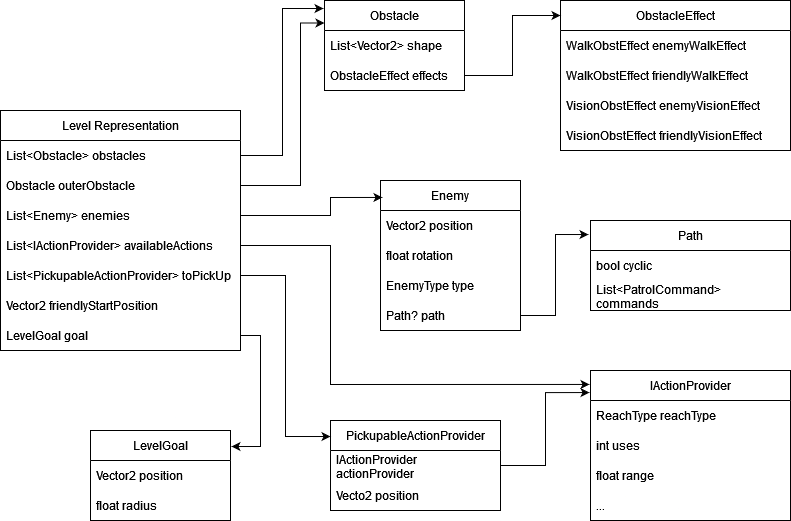

The diagram above was exported from draw.io. Its source (the exported page's mxGraphModel, read from the mxfile embedded in the PNG):
<mxGraphModel dx="1050" dy="537" grid="1" gridSize="10" guides="1" tooltips="1" connect="1" arrows="1" fold="1" page="1" pageScale="1" pageWidth="827" pageHeight="1169" math="0" shadow="0">
  <root>
    <mxCell id="WIyWlLk6GJQsqaUBKTNV-0" />
    <mxCell id="WIyWlLk6GJQsqaUBKTNV-1" parent="WIyWlLk6GJQsqaUBKTNV-0" />
    <mxCell id="CH2AoGR6poK6SbCuufYO-9" value="Level Representation" style="swimlane;fontStyle=0;childLayout=stackLayout;horizontal=1;startSize=30;horizontalStack=0;resizeParent=1;resizeParentMax=0;resizeLast=0;collapsible=1;marginBottom=0;whiteSpace=wrap;html=1;" vertex="1" parent="WIyWlLk6GJQsqaUBKTNV-1">
      <mxGeometry x="20" y="150" width="240" height="240" as="geometry" />
    </mxCell>
    <mxCell id="CH2AoGR6poK6SbCuufYO-10" value="List&amp;lt;Obstacle&amp;gt; obstacles" style="text;strokeColor=none;fillColor=none;align=left;verticalAlign=middle;spacingLeft=4;spacingRight=4;overflow=hidden;points=[[0,0.5],[1,0.5]];portConstraint=eastwest;rotatable=0;whiteSpace=wrap;html=1;" vertex="1" parent="CH2AoGR6poK6SbCuufYO-9">
      <mxGeometry y="30" width="240" height="30" as="geometry" />
    </mxCell>
    <mxCell id="CH2AoGR6poK6SbCuufYO-11" value="Obstacle outerObstacle" style="text;strokeColor=none;fillColor=none;align=left;verticalAlign=middle;spacingLeft=4;spacingRight=4;overflow=hidden;points=[[0,0.5],[1,0.5]];portConstraint=eastwest;rotatable=0;whiteSpace=wrap;html=1;" vertex="1" parent="CH2AoGR6poK6SbCuufYO-9">
      <mxGeometry y="60" width="240" height="30" as="geometry" />
    </mxCell>
    <mxCell id="CH2AoGR6poK6SbCuufYO-14" value="List&amp;lt;Enemy&amp;gt; enemies" style="text;strokeColor=none;fillColor=none;align=left;verticalAlign=middle;spacingLeft=4;spacingRight=4;overflow=hidden;points=[[0,0.5],[1,0.5]];portConstraint=eastwest;rotatable=0;whiteSpace=wrap;html=1;" vertex="1" parent="CH2AoGR6poK6SbCuufYO-9">
      <mxGeometry y="90" width="240" height="30" as="geometry" />
    </mxCell>
    <mxCell id="CH2AoGR6poK6SbCuufYO-13" value="List&amp;lt;IActionProvider&amp;gt; availableActions" style="text;strokeColor=none;fillColor=none;align=left;verticalAlign=middle;spacingLeft=4;spacingRight=4;overflow=hidden;points=[[0,0.5],[1,0.5]];portConstraint=eastwest;rotatable=0;whiteSpace=wrap;html=1;" vertex="1" parent="CH2AoGR6poK6SbCuufYO-9">
      <mxGeometry y="120" width="240" height="30" as="geometry" />
    </mxCell>
    <mxCell id="CH2AoGR6poK6SbCuufYO-15" value="List&amp;lt;PickupableActionProvider&amp;gt; toPickUp" style="text;strokeColor=none;fillColor=none;align=left;verticalAlign=middle;spacingLeft=4;spacingRight=4;overflow=hidden;points=[[0,0.5],[1,0.5]];portConstraint=eastwest;rotatable=0;whiteSpace=wrap;html=1;" vertex="1" parent="CH2AoGR6poK6SbCuufYO-9">
      <mxGeometry y="150" width="240" height="30" as="geometry" />
    </mxCell>
    <mxCell id="CH2AoGR6poK6SbCuufYO-12" value="Vector2 friendlyStartPosition" style="text;strokeColor=none;fillColor=none;align=left;verticalAlign=middle;spacingLeft=4;spacingRight=4;overflow=hidden;points=[[0,0.5],[1,0.5]];portConstraint=eastwest;rotatable=0;whiteSpace=wrap;html=1;" vertex="1" parent="CH2AoGR6poK6SbCuufYO-9">
      <mxGeometry y="180" width="240" height="30" as="geometry" />
    </mxCell>
    <mxCell id="CH2AoGR6poK6SbCuufYO-16" value="LevelGoal goal" style="text;strokeColor=none;fillColor=none;align=left;verticalAlign=middle;spacingLeft=4;spacingRight=4;overflow=hidden;points=[[0,0.5],[1,0.5]];portConstraint=eastwest;rotatable=0;whiteSpace=wrap;html=1;" vertex="1" parent="CH2AoGR6poK6SbCuufYO-9">
      <mxGeometry y="210" width="240" height="30" as="geometry" />
    </mxCell>
    <mxCell id="CH2AoGR6poK6SbCuufYO-17" value="ObstacleEffect" style="swimlane;fontStyle=0;childLayout=stackLayout;horizontal=1;startSize=30;horizontalStack=0;resizeParent=1;resizeParentMax=0;resizeLast=0;collapsible=1;marginBottom=0;whiteSpace=wrap;html=1;" vertex="1" parent="WIyWlLk6GJQsqaUBKTNV-1">
      <mxGeometry x="580" y="40" width="230" height="150" as="geometry" />
    </mxCell>
    <mxCell id="CH2AoGR6poK6SbCuufYO-19" value="WalkObstEffect enemyWalkEffect" style="text;strokeColor=none;fillColor=none;align=left;verticalAlign=middle;spacingLeft=4;spacingRight=4;overflow=hidden;points=[[0,0.5],[1,0.5]];portConstraint=eastwest;rotatable=0;whiteSpace=wrap;html=1;" vertex="1" parent="CH2AoGR6poK6SbCuufYO-17">
      <mxGeometry y="30" width="230" height="30" as="geometry" />
    </mxCell>
    <mxCell id="CH2AoGR6poK6SbCuufYO-20" value="WalkObstEffect friendlyWalkEffect" style="text;strokeColor=none;fillColor=none;align=left;verticalAlign=middle;spacingLeft=4;spacingRight=4;overflow=hidden;points=[[0,0.5],[1,0.5]];portConstraint=eastwest;rotatable=0;whiteSpace=wrap;html=1;" vertex="1" parent="CH2AoGR6poK6SbCuufYO-17">
      <mxGeometry y="60" width="230" height="30" as="geometry" />
    </mxCell>
    <mxCell id="CH2AoGR6poK6SbCuufYO-21" value="VisionObstEffect enemyVisionEffect" style="text;strokeColor=none;fillColor=none;align=left;verticalAlign=middle;spacingLeft=4;spacingRight=4;overflow=hidden;points=[[0,0.5],[1,0.5]];portConstraint=eastwest;rotatable=0;whiteSpace=wrap;html=1;" vertex="1" parent="CH2AoGR6poK6SbCuufYO-17">
      <mxGeometry y="90" width="230" height="30" as="geometry" />
    </mxCell>
    <mxCell id="CH2AoGR6poK6SbCuufYO-22" value="VisionObstEffect friendlyVisionEffect" style="text;strokeColor=none;fillColor=none;align=left;verticalAlign=middle;spacingLeft=4;spacingRight=4;overflow=hidden;points=[[0,0.5],[1,0.5]];portConstraint=eastwest;rotatable=0;whiteSpace=wrap;html=1;" vertex="1" parent="CH2AoGR6poK6SbCuufYO-17">
      <mxGeometry y="120" width="230" height="30" as="geometry" />
    </mxCell>
    <mxCell id="CH2AoGR6poK6SbCuufYO-23" value="Obstacle" style="swimlane;fontStyle=0;childLayout=stackLayout;horizontal=1;startSize=30;horizontalStack=0;resizeParent=1;resizeParentMax=0;resizeLast=0;collapsible=1;marginBottom=0;whiteSpace=wrap;html=1;" vertex="1" parent="WIyWlLk6GJQsqaUBKTNV-1">
      <mxGeometry x="344" y="40" width="140" height="90" as="geometry" />
    </mxCell>
    <mxCell id="CH2AoGR6poK6SbCuufYO-18" value="List&amp;lt;Vector2&amp;gt; shape" style="text;strokeColor=none;fillColor=none;align=left;verticalAlign=middle;spacingLeft=4;spacingRight=4;overflow=hidden;points=[[0,0.5],[1,0.5]];portConstraint=eastwest;rotatable=0;whiteSpace=wrap;html=1;" vertex="1" parent="CH2AoGR6poK6SbCuufYO-23">
      <mxGeometry y="30" width="140" height="30" as="geometry" />
    </mxCell>
    <mxCell id="CH2AoGR6poK6SbCuufYO-27" value="ObstacleEffect effects" style="text;strokeColor=none;fillColor=none;align=left;verticalAlign=middle;spacingLeft=4;spacingRight=4;overflow=hidden;points=[[0,0.5],[1,0.5]];portConstraint=eastwest;rotatable=0;whiteSpace=wrap;html=1;" vertex="1" parent="CH2AoGR6poK6SbCuufYO-23">
      <mxGeometry y="60" width="140" height="30" as="geometry" />
    </mxCell>
    <mxCell id="CH2AoGR6poK6SbCuufYO-28" style="edgeStyle=orthogonalEdgeStyle;rounded=0;orthogonalLoop=1;jettySize=auto;html=1;entryX=0;entryY=0.1;entryDx=0;entryDy=0;entryPerimeter=0;" edge="1" parent="WIyWlLk6GJQsqaUBKTNV-1" source="CH2AoGR6poK6SbCuufYO-27" target="CH2AoGR6poK6SbCuufYO-17">
      <mxGeometry relative="1" as="geometry" />
    </mxCell>
    <mxCell id="CH2AoGR6poK6SbCuufYO-31" value="Enemy" style="swimlane;fontStyle=0;childLayout=stackLayout;horizontal=1;startSize=30;horizontalStack=0;resizeParent=1;resizeParentMax=0;resizeLast=0;collapsible=1;marginBottom=0;whiteSpace=wrap;html=1;" vertex="1" parent="WIyWlLk6GJQsqaUBKTNV-1">
      <mxGeometry x="400" y="220" width="140" height="150" as="geometry" />
    </mxCell>
    <mxCell id="CH2AoGR6poK6SbCuufYO-32" value="Vector2 position" style="text;strokeColor=none;fillColor=none;align=left;verticalAlign=middle;spacingLeft=4;spacingRight=4;overflow=hidden;points=[[0,0.5],[1,0.5]];portConstraint=eastwest;rotatable=0;whiteSpace=wrap;html=1;" vertex="1" parent="CH2AoGR6poK6SbCuufYO-31">
      <mxGeometry y="30" width="140" height="30" as="geometry" />
    </mxCell>
    <mxCell id="CH2AoGR6poK6SbCuufYO-33" value="float rotation" style="text;strokeColor=none;fillColor=none;align=left;verticalAlign=middle;spacingLeft=4;spacingRight=4;overflow=hidden;points=[[0,0.5],[1,0.5]];portConstraint=eastwest;rotatable=0;whiteSpace=wrap;html=1;" vertex="1" parent="CH2AoGR6poK6SbCuufYO-31">
      <mxGeometry y="60" width="140" height="30" as="geometry" />
    </mxCell>
    <mxCell id="CH2AoGR6poK6SbCuufYO-34" value="EnemyType type" style="text;strokeColor=none;fillColor=none;align=left;verticalAlign=middle;spacingLeft=4;spacingRight=4;overflow=hidden;points=[[0,0.5],[1,0.5]];portConstraint=eastwest;rotatable=0;whiteSpace=wrap;html=1;" vertex="1" parent="CH2AoGR6poK6SbCuufYO-31">
      <mxGeometry y="90" width="140" height="30" as="geometry" />
    </mxCell>
    <mxCell id="CH2AoGR6poK6SbCuufYO-35" value="Path? path" style="text;strokeColor=none;fillColor=none;align=left;verticalAlign=middle;spacingLeft=4;spacingRight=4;overflow=hidden;points=[[0,0.5],[1,0.5]];portConstraint=eastwest;rotatable=0;whiteSpace=wrap;html=1;" vertex="1" parent="CH2AoGR6poK6SbCuufYO-31">
      <mxGeometry y="120" width="140" height="30" as="geometry" />
    </mxCell>
    <mxCell id="CH2AoGR6poK6SbCuufYO-36" style="edgeStyle=orthogonalEdgeStyle;rounded=0;orthogonalLoop=1;jettySize=auto;html=1;exitX=1;exitY=0.5;exitDx=0;exitDy=0;entryX=0.014;entryY=0.113;entryDx=0;entryDy=0;entryPerimeter=0;" edge="1" parent="WIyWlLk6GJQsqaUBKTNV-1" source="CH2AoGR6poK6SbCuufYO-14" target="CH2AoGR6poK6SbCuufYO-31">
      <mxGeometry relative="1" as="geometry">
        <Array as="points">
          <mxPoint x="350" y="255" />
          <mxPoint x="350" y="237" />
        </Array>
      </mxGeometry>
    </mxCell>
    <mxCell id="CH2AoGR6poK6SbCuufYO-37" value="Path" style="swimlane;fontStyle=0;childLayout=stackLayout;horizontal=1;startSize=30;horizontalStack=0;resizeParent=1;resizeParentMax=0;resizeLast=0;collapsible=1;marginBottom=0;whiteSpace=wrap;html=1;" vertex="1" parent="WIyWlLk6GJQsqaUBKTNV-1">
      <mxGeometry x="610" y="260" width="200" height="90" as="geometry" />
    </mxCell>
    <mxCell id="CH2AoGR6poK6SbCuufYO-39" value="bool cyclic" style="text;strokeColor=none;fillColor=none;align=left;verticalAlign=middle;spacingLeft=4;spacingRight=4;overflow=hidden;points=[[0,0.5],[1,0.5]];portConstraint=eastwest;rotatable=0;whiteSpace=wrap;html=1;" vertex="1" parent="CH2AoGR6poK6SbCuufYO-37">
      <mxGeometry y="30" width="200" height="30" as="geometry" />
    </mxCell>
    <mxCell id="CH2AoGR6poK6SbCuufYO-40" value="List&amp;lt;PatrolCommand&amp;gt; commands" style="text;strokeColor=none;fillColor=none;align=left;verticalAlign=middle;spacingLeft=4;spacingRight=4;overflow=hidden;points=[[0,0.5],[1,0.5]];portConstraint=eastwest;rotatable=0;whiteSpace=wrap;html=1;" vertex="1" parent="CH2AoGR6poK6SbCuufYO-37">
      <mxGeometry y="60" width="200" height="30" as="geometry" />
    </mxCell>
    <mxCell id="CH2AoGR6poK6SbCuufYO-42" value="IActionProvider" style="swimlane;fontStyle=0;childLayout=stackLayout;horizontal=1;startSize=30;horizontalStack=0;resizeParent=1;resizeParentMax=0;resizeLast=0;collapsible=1;marginBottom=0;whiteSpace=wrap;html=1;" vertex="1" parent="WIyWlLk6GJQsqaUBKTNV-1">
      <mxGeometry x="610" y="410" width="200" height="150" as="geometry" />
    </mxCell>
    <mxCell id="CH2AoGR6poK6SbCuufYO-43" value="ReachType reachType" style="text;strokeColor=none;fillColor=none;align=left;verticalAlign=middle;spacingLeft=4;spacingRight=4;overflow=hidden;points=[[0,0.5],[1,0.5]];portConstraint=eastwest;rotatable=0;whiteSpace=wrap;html=1;" vertex="1" parent="CH2AoGR6poK6SbCuufYO-42">
      <mxGeometry y="30" width="200" height="30" as="geometry" />
    </mxCell>
    <mxCell id="CH2AoGR6poK6SbCuufYO-44" value="int uses" style="text;strokeColor=none;fillColor=none;align=left;verticalAlign=middle;spacingLeft=4;spacingRight=4;overflow=hidden;points=[[0,0.5],[1,0.5]];portConstraint=eastwest;rotatable=0;whiteSpace=wrap;html=1;" vertex="1" parent="CH2AoGR6poK6SbCuufYO-42">
      <mxGeometry y="60" width="200" height="30" as="geometry" />
    </mxCell>
    <mxCell id="CH2AoGR6poK6SbCuufYO-45" value="float range" style="text;strokeColor=none;fillColor=none;align=left;verticalAlign=middle;spacingLeft=4;spacingRight=4;overflow=hidden;points=[[0,0.5],[1,0.5]];portConstraint=eastwest;rotatable=0;whiteSpace=wrap;html=1;" vertex="1" parent="CH2AoGR6poK6SbCuufYO-42">
      <mxGeometry y="90" width="200" height="30" as="geometry" />
    </mxCell>
    <mxCell id="CH2AoGR6poK6SbCuufYO-46" value="..." style="text;strokeColor=none;fillColor=none;align=left;verticalAlign=middle;spacingLeft=4;spacingRight=4;overflow=hidden;points=[[0,0.5],[1,0.5]];portConstraint=eastwest;rotatable=0;whiteSpace=wrap;html=1;" vertex="1" parent="CH2AoGR6poK6SbCuufYO-42">
      <mxGeometry y="120" width="200" height="30" as="geometry" />
    </mxCell>
    <mxCell id="CH2AoGR6poK6SbCuufYO-47" value="PickupableActionProvider" style="swimlane;fontStyle=0;childLayout=stackLayout;horizontal=1;startSize=30;horizontalStack=0;resizeParent=1;resizeParentMax=0;resizeLast=0;collapsible=1;marginBottom=0;whiteSpace=wrap;html=1;" vertex="1" parent="WIyWlLk6GJQsqaUBKTNV-1">
      <mxGeometry x="350" y="460" width="170" height="90" as="geometry" />
    </mxCell>
    <mxCell id="CH2AoGR6poK6SbCuufYO-48" value="IActionProvider actionProvider" style="text;strokeColor=none;fillColor=none;align=left;verticalAlign=middle;spacingLeft=4;spacingRight=4;overflow=hidden;points=[[0,0.5],[1,0.5]];portConstraint=eastwest;rotatable=0;whiteSpace=wrap;html=1;" vertex="1" parent="CH2AoGR6poK6SbCuufYO-47">
      <mxGeometry y="30" width="170" height="30" as="geometry" />
    </mxCell>
    <mxCell id="CH2AoGR6poK6SbCuufYO-49" value="Vecto2 position" style="text;strokeColor=none;fillColor=none;align=left;verticalAlign=middle;spacingLeft=4;spacingRight=4;overflow=hidden;points=[[0,0.5],[1,0.5]];portConstraint=eastwest;rotatable=0;whiteSpace=wrap;html=1;" vertex="1" parent="CH2AoGR6poK6SbCuufYO-47">
      <mxGeometry y="60" width="170" height="30" as="geometry" />
    </mxCell>
    <mxCell id="CH2AoGR6poK6SbCuufYO-51" style="edgeStyle=orthogonalEdgeStyle;rounded=0;orthogonalLoop=1;jettySize=auto;html=1;exitX=1;exitY=0.5;exitDx=0;exitDy=0;entryX=0;entryY=0.178;entryDx=0;entryDy=0;entryPerimeter=0;" edge="1" parent="WIyWlLk6GJQsqaUBKTNV-1" source="CH2AoGR6poK6SbCuufYO-15" target="CH2AoGR6poK6SbCuufYO-47">
      <mxGeometry relative="1" as="geometry" />
    </mxCell>
    <mxCell id="CH2AoGR6poK6SbCuufYO-52" style="edgeStyle=orthogonalEdgeStyle;rounded=0;orthogonalLoop=1;jettySize=auto;html=1;entryX=-0.005;entryY=0.147;entryDx=0;entryDy=0;entryPerimeter=0;" edge="1" parent="WIyWlLk6GJQsqaUBKTNV-1" source="CH2AoGR6poK6SbCuufYO-47" target="CH2AoGR6poK6SbCuufYO-42">
      <mxGeometry relative="1" as="geometry" />
    </mxCell>
    <mxCell id="CH2AoGR6poK6SbCuufYO-54" value="LevelGoal" style="swimlane;fontStyle=0;childLayout=stackLayout;horizontal=1;startSize=30;horizontalStack=0;resizeParent=1;resizeParentMax=0;resizeLast=0;collapsible=1;marginBottom=0;whiteSpace=wrap;html=1;" vertex="1" parent="WIyWlLk6GJQsqaUBKTNV-1">
      <mxGeometry x="110" y="470" width="140" height="90" as="geometry" />
    </mxCell>
    <mxCell id="CH2AoGR6poK6SbCuufYO-55" value="Vector2 position" style="text;strokeColor=none;fillColor=none;align=left;verticalAlign=middle;spacingLeft=4;spacingRight=4;overflow=hidden;points=[[0,0.5],[1,0.5]];portConstraint=eastwest;rotatable=0;whiteSpace=wrap;html=1;" vertex="1" parent="CH2AoGR6poK6SbCuufYO-54">
      <mxGeometry y="30" width="140" height="30" as="geometry" />
    </mxCell>
    <mxCell id="CH2AoGR6poK6SbCuufYO-56" value="float radius" style="text;strokeColor=none;fillColor=none;align=left;verticalAlign=middle;spacingLeft=4;spacingRight=4;overflow=hidden;points=[[0,0.5],[1,0.5]];portConstraint=eastwest;rotatable=0;whiteSpace=wrap;html=1;" vertex="1" parent="CH2AoGR6poK6SbCuufYO-54">
      <mxGeometry y="60" width="140" height="30" as="geometry" />
    </mxCell>
    <mxCell id="CH2AoGR6poK6SbCuufYO-58" style="edgeStyle=orthogonalEdgeStyle;rounded=0;orthogonalLoop=1;jettySize=auto;html=1;exitX=1;exitY=0.5;exitDx=0;exitDy=0;entryX=1.007;entryY=0.178;entryDx=0;entryDy=0;entryPerimeter=0;" edge="1" parent="WIyWlLk6GJQsqaUBKTNV-1" source="CH2AoGR6poK6SbCuufYO-16" target="CH2AoGR6poK6SbCuufYO-54">
      <mxGeometry relative="1" as="geometry" />
    </mxCell>
    <mxCell id="CH2AoGR6poK6SbCuufYO-60" style="edgeStyle=orthogonalEdgeStyle;rounded=0;orthogonalLoop=1;jettySize=auto;html=1;exitX=1;exitY=0.5;exitDx=0;exitDy=0;entryX=0;entryY=0.25;entryDx=0;entryDy=0;" edge="1" parent="WIyWlLk6GJQsqaUBKTNV-1" source="CH2AoGR6poK6SbCuufYO-11" target="CH2AoGR6poK6SbCuufYO-23">
      <mxGeometry relative="1" as="geometry">
        <Array as="points">
          <mxPoint x="320" y="225" />
          <mxPoint x="320" y="63" />
        </Array>
      </mxGeometry>
    </mxCell>
    <mxCell id="CH2AoGR6poK6SbCuufYO-62" style="edgeStyle=orthogonalEdgeStyle;rounded=0;orthogonalLoop=1;jettySize=auto;html=1;exitX=1;exitY=0.5;exitDx=0;exitDy=0;entryX=-0.005;entryY=0.093;entryDx=0;entryDy=0;entryPerimeter=0;" edge="1" parent="WIyWlLk6GJQsqaUBKTNV-1" source="CH2AoGR6poK6SbCuufYO-13" target="CH2AoGR6poK6SbCuufYO-42">
      <mxGeometry relative="1" as="geometry">
        <Array as="points">
          <mxPoint x="350" y="285" />
          <mxPoint x="350" y="424" />
        </Array>
      </mxGeometry>
    </mxCell>
    <mxCell id="CH2AoGR6poK6SbCuufYO-63" style="edgeStyle=orthogonalEdgeStyle;rounded=0;orthogonalLoop=1;jettySize=auto;html=1;exitX=1;exitY=0.5;exitDx=0;exitDy=0;entryX=-0.01;entryY=0.156;entryDx=0;entryDy=0;entryPerimeter=0;" edge="1" parent="WIyWlLk6GJQsqaUBKTNV-1" source="CH2AoGR6poK6SbCuufYO-35" target="CH2AoGR6poK6SbCuufYO-37">
      <mxGeometry relative="1" as="geometry" />
    </mxCell>
    <mxCell id="CH2AoGR6poK6SbCuufYO-65" style="edgeStyle=orthogonalEdgeStyle;rounded=0;orthogonalLoop=1;jettySize=auto;html=1;exitX=1;exitY=0.5;exitDx=0;exitDy=0;entryX=-0.007;entryY=0.089;entryDx=0;entryDy=0;entryPerimeter=0;" edge="1" parent="WIyWlLk6GJQsqaUBKTNV-1" source="CH2AoGR6poK6SbCuufYO-10" target="CH2AoGR6poK6SbCuufYO-23">
      <mxGeometry relative="1" as="geometry" />
    </mxCell>
  </root>
</mxGraphModel>